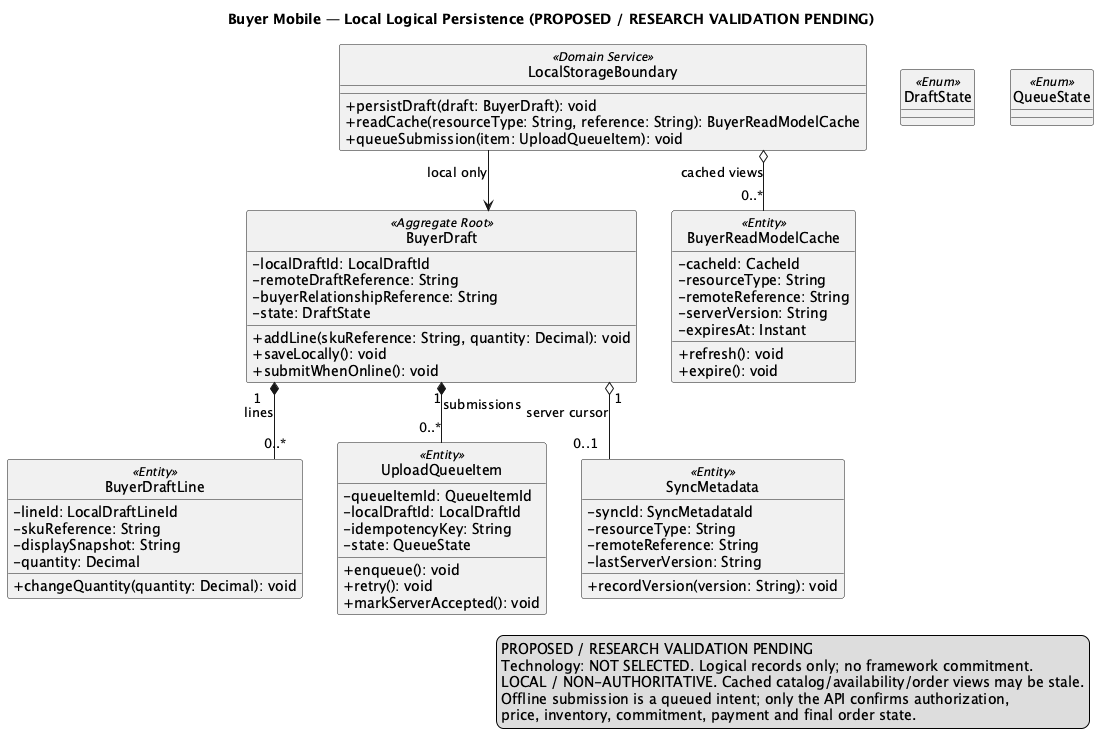

The diagram above was rendered by PlantUML. Its source (embedded in the PNG):
@startuml BuyerMobileLocalPersistence
title Buyer Mobile — Local Logical Persistence (PROPOSED / RESEARCH VALIDATION PENDING)
hide circle
skinparam classAttributeIconSize 0
skinparam shadowing false
skinparam linetype ortho

class BuyerDraft <<Aggregate Root>> {
  -localDraftId: LocalDraftId
  -remoteDraftReference: String
  -buyerRelationshipReference: String
  -state: DraftState
  +addLine(skuReference: String, quantity: Decimal): void
  +saveLocally(): void
  +submitWhenOnline(): void
}

class BuyerDraftLine <<Entity>> {
  -lineId: LocalDraftLineId
  -skuReference: String
  -displaySnapshot: String
  -quantity: Decimal
  +changeQuantity(quantity: Decimal): void
}

class BuyerReadModelCache <<Entity>> {
  -cacheId: CacheId
  -resourceType: String
  -remoteReference: String
  -serverVersion: String
  -expiresAt: Instant
  +refresh(): void
  +expire(): void
}

class UploadQueueItem <<Entity>> {
  -queueItemId: QueueItemId
  -localDraftId: LocalDraftId
  -idempotencyKey: String
  -state: QueueState
  +enqueue(): void
  +retry(): void
  +markServerAccepted(): void
}

class SyncMetadata <<Entity>> {
  -syncId: SyncMetadataId
  -resourceType: String
  -remoteReference: String
  -lastServerVersion: String
  +recordVersion(version: String): void
}

class LocalStorageBoundary <<Domain Service>> {
  +persistDraft(draft: BuyerDraft): void
  +readCache(resourceType: String, reference: String): BuyerReadModelCache
  +queueSubmission(item: UploadQueueItem): void
}

BuyerDraft "1" *-- "0..*" BuyerDraftLine : lines
BuyerDraft "1" *-- "0..*" UploadQueueItem : submissions
BuyerDraft "1" o-- "0..1" SyncMetadata : server cursor
LocalStorageBoundary o-- "0..*" BuyerReadModelCache : cached views
LocalStorageBoundary --> BuyerDraft : local only

enum DraftState <<Enum>>
enum QueueState <<Enum>>

legend right
PROPOSED / RESEARCH VALIDATION PENDING
Technology: NOT SELECTED. Logical records only; no framework commitment.
LOCAL / NON-AUTHORITATIVE. Cached catalog/availability/order views may be stale.
Offline submission is a queued intent; only the API confirms authorization,
price, inventory, commitment, payment and final order state.
endlegend
@enduml